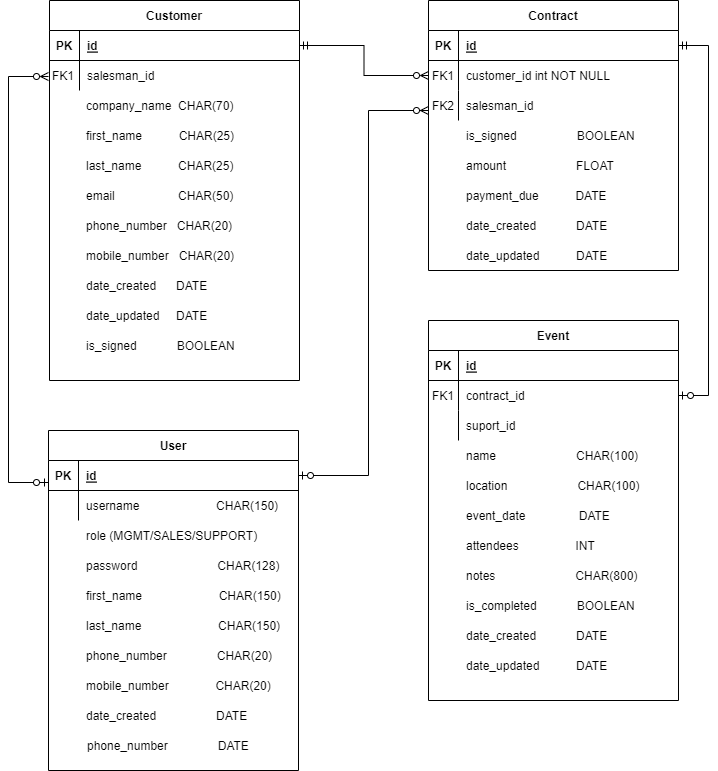

The diagram above was exported from draw.io. Its source (the exported page's mxGraphModel, read from the mxfile embedded in the PNG):
<mxGraphModel dx="1102" dy="844" grid="1" gridSize="10" guides="1" tooltips="1" connect="1" arrows="1" fold="1" page="1" pageScale="1" pageWidth="850" pageHeight="1100" math="0" shadow="0" extFonts="Permanent Marker^https://fonts.googleapis.com/css?family=Permanent+Marker">
  <root>
    <mxCell id="0" />
    <mxCell id="1" parent="0" />
    <mxCell id="C-vyLk0tnHw3VtMMgP7b-2" value="Contract" style="shape=table;startSize=30;container=1;collapsible=1;childLayout=tableLayout;fixedRows=1;rowLines=0;fontStyle=1;align=center;resizeLast=1;" parent="1" vertex="1">
      <mxGeometry x="450" y="120" width="250" height="270" as="geometry" />
    </mxCell>
    <mxCell id="C-vyLk0tnHw3VtMMgP7b-3" value="" style="shape=partialRectangle;collapsible=0;dropTarget=0;pointerEvents=0;fillColor=none;points=[[0,0.5],[1,0.5]];portConstraint=eastwest;top=0;left=0;right=0;bottom=1;" parent="C-vyLk0tnHw3VtMMgP7b-2" vertex="1">
      <mxGeometry y="30" width="250" height="30" as="geometry" />
    </mxCell>
    <mxCell id="C-vyLk0tnHw3VtMMgP7b-4" value="PK" style="shape=partialRectangle;overflow=hidden;connectable=0;fillColor=none;top=0;left=0;bottom=0;right=0;fontStyle=1;" parent="C-vyLk0tnHw3VtMMgP7b-3" vertex="1">
      <mxGeometry width="30" height="30" as="geometry">
        <mxRectangle width="30" height="30" as="alternateBounds" />
      </mxGeometry>
    </mxCell>
    <mxCell id="C-vyLk0tnHw3VtMMgP7b-5" value="id" style="shape=partialRectangle;overflow=hidden;connectable=0;fillColor=none;top=0;left=0;bottom=0;right=0;align=left;spacingLeft=6;fontStyle=5;" parent="C-vyLk0tnHw3VtMMgP7b-3" vertex="1">
      <mxGeometry x="30" width="220" height="30" as="geometry">
        <mxRectangle width="220" height="30" as="alternateBounds" />
      </mxGeometry>
    </mxCell>
    <mxCell id="C-vyLk0tnHw3VtMMgP7b-6" value="" style="shape=partialRectangle;collapsible=0;dropTarget=0;pointerEvents=0;fillColor=none;points=[[0,0.5],[1,0.5]];portConstraint=eastwest;top=0;left=0;right=0;bottom=0;" parent="C-vyLk0tnHw3VtMMgP7b-2" vertex="1">
      <mxGeometry y="60" width="250" height="30" as="geometry" />
    </mxCell>
    <mxCell id="C-vyLk0tnHw3VtMMgP7b-7" value="FK1" style="shape=partialRectangle;overflow=hidden;connectable=0;fillColor=none;top=0;left=0;bottom=0;right=0;" parent="C-vyLk0tnHw3VtMMgP7b-6" vertex="1">
      <mxGeometry width="30" height="30" as="geometry">
        <mxRectangle width="30" height="30" as="alternateBounds" />
      </mxGeometry>
    </mxCell>
    <mxCell id="C-vyLk0tnHw3VtMMgP7b-8" value="customer_id int NOT NULL" style="shape=partialRectangle;overflow=hidden;connectable=0;fillColor=none;top=0;left=0;bottom=0;right=0;align=left;spacingLeft=6;" parent="C-vyLk0tnHw3VtMMgP7b-6" vertex="1">
      <mxGeometry x="30" width="220" height="30" as="geometry">
        <mxRectangle width="220" height="30" as="alternateBounds" />
      </mxGeometry>
    </mxCell>
    <mxCell id="C-vyLk0tnHw3VtMMgP7b-9" value="" style="shape=partialRectangle;collapsible=0;dropTarget=0;pointerEvents=0;fillColor=none;points=[[0,0.5],[1,0.5]];portConstraint=eastwest;top=0;left=0;right=0;bottom=0;" parent="C-vyLk0tnHw3VtMMgP7b-2" vertex="1">
      <mxGeometry y="90" width="250" height="30" as="geometry" />
    </mxCell>
    <mxCell id="C-vyLk0tnHw3VtMMgP7b-10" value="" style="shape=partialRectangle;overflow=hidden;connectable=0;fillColor=none;top=0;left=0;bottom=0;right=0;" parent="C-vyLk0tnHw3VtMMgP7b-9" vertex="1">
      <mxGeometry width="30" height="30" as="geometry">
        <mxRectangle width="30" height="30" as="alternateBounds" />
      </mxGeometry>
    </mxCell>
    <mxCell id="C-vyLk0tnHw3VtMMgP7b-11" value="salesman_id" style="shape=partialRectangle;overflow=hidden;connectable=0;fillColor=none;top=0;left=0;bottom=0;right=0;align=left;spacingLeft=6;" parent="C-vyLk0tnHw3VtMMgP7b-9" vertex="1">
      <mxGeometry x="30" width="220" height="30" as="geometry">
        <mxRectangle width="220" height="30" as="alternateBounds" />
      </mxGeometry>
    </mxCell>
    <mxCell id="C-vyLk0tnHw3VtMMgP7b-13" value="Event" style="shape=table;startSize=30;container=1;collapsible=1;childLayout=tableLayout;fixedRows=1;rowLines=0;fontStyle=1;align=center;resizeLast=1;" parent="1" vertex="1">
      <mxGeometry x="450" y="440" width="250" height="380" as="geometry" />
    </mxCell>
    <mxCell id="C-vyLk0tnHw3VtMMgP7b-14" value="" style="shape=partialRectangle;collapsible=0;dropTarget=0;pointerEvents=0;fillColor=none;points=[[0,0.5],[1,0.5]];portConstraint=eastwest;top=0;left=0;right=0;bottom=1;" parent="C-vyLk0tnHw3VtMMgP7b-13" vertex="1">
      <mxGeometry y="30" width="250" height="30" as="geometry" />
    </mxCell>
    <mxCell id="C-vyLk0tnHw3VtMMgP7b-15" value="PK" style="shape=partialRectangle;overflow=hidden;connectable=0;fillColor=none;top=0;left=0;bottom=0;right=0;fontStyle=1;" parent="C-vyLk0tnHw3VtMMgP7b-14" vertex="1">
      <mxGeometry width="30" height="30" as="geometry">
        <mxRectangle width="30" height="30" as="alternateBounds" />
      </mxGeometry>
    </mxCell>
    <mxCell id="C-vyLk0tnHw3VtMMgP7b-16" value="id" style="shape=partialRectangle;overflow=hidden;connectable=0;fillColor=none;top=0;left=0;bottom=0;right=0;align=left;spacingLeft=6;fontStyle=5;" parent="C-vyLk0tnHw3VtMMgP7b-14" vertex="1">
      <mxGeometry x="30" width="220" height="30" as="geometry">
        <mxRectangle width="220" height="30" as="alternateBounds" />
      </mxGeometry>
    </mxCell>
    <mxCell id="C-vyLk0tnHw3VtMMgP7b-17" value="" style="shape=partialRectangle;collapsible=0;dropTarget=0;pointerEvents=0;fillColor=none;points=[[0,0.5],[1,0.5]];portConstraint=eastwest;top=0;left=0;right=0;bottom=0;" parent="C-vyLk0tnHw3VtMMgP7b-13" vertex="1">
      <mxGeometry y="60" width="250" height="30" as="geometry" />
    </mxCell>
    <mxCell id="C-vyLk0tnHw3VtMMgP7b-18" value="FK1" style="shape=partialRectangle;overflow=hidden;connectable=0;fillColor=none;top=0;left=0;bottom=0;right=0;" parent="C-vyLk0tnHw3VtMMgP7b-17" vertex="1">
      <mxGeometry width="30" height="30" as="geometry">
        <mxRectangle width="30" height="30" as="alternateBounds" />
      </mxGeometry>
    </mxCell>
    <mxCell id="C-vyLk0tnHw3VtMMgP7b-19" value="contract_id" style="shape=partialRectangle;overflow=hidden;connectable=0;fillColor=none;top=0;left=0;bottom=0;right=0;align=left;spacingLeft=6;" parent="C-vyLk0tnHw3VtMMgP7b-17" vertex="1">
      <mxGeometry x="30" width="220" height="30" as="geometry">
        <mxRectangle width="220" height="30" as="alternateBounds" />
      </mxGeometry>
    </mxCell>
    <mxCell id="C-vyLk0tnHw3VtMMgP7b-20" value="" style="shape=partialRectangle;collapsible=0;dropTarget=0;pointerEvents=0;fillColor=none;points=[[0,0.5],[1,0.5]];portConstraint=eastwest;top=0;left=0;right=0;bottom=0;" parent="C-vyLk0tnHw3VtMMgP7b-13" vertex="1">
      <mxGeometry y="90" width="250" height="30" as="geometry" />
    </mxCell>
    <mxCell id="C-vyLk0tnHw3VtMMgP7b-21" value="" style="shape=partialRectangle;overflow=hidden;connectable=0;fillColor=none;top=0;left=0;bottom=0;right=0;" parent="C-vyLk0tnHw3VtMMgP7b-20" vertex="1">
      <mxGeometry width="30" height="30" as="geometry">
        <mxRectangle width="30" height="30" as="alternateBounds" />
      </mxGeometry>
    </mxCell>
    <mxCell id="C-vyLk0tnHw3VtMMgP7b-22" value="suport_id" style="shape=partialRectangle;overflow=hidden;connectable=0;fillColor=none;top=0;left=0;bottom=0;right=0;align=left;spacingLeft=6;" parent="C-vyLk0tnHw3VtMMgP7b-20" vertex="1">
      <mxGeometry x="30" width="220" height="30" as="geometry">
        <mxRectangle width="220" height="30" as="alternateBounds" />
      </mxGeometry>
    </mxCell>
    <mxCell id="C-vyLk0tnHw3VtMMgP7b-23" value="Customer" style="shape=table;startSize=30;container=1;collapsible=1;childLayout=tableLayout;fixedRows=1;rowLines=0;fontStyle=1;align=center;resizeLast=1;" parent="1" vertex="1">
      <mxGeometry x="71" y="120" width="250" height="380" as="geometry" />
    </mxCell>
    <mxCell id="C-vyLk0tnHw3VtMMgP7b-24" value="" style="shape=partialRectangle;collapsible=0;dropTarget=0;pointerEvents=0;fillColor=none;points=[[0,0.5],[1,0.5]];portConstraint=eastwest;top=0;left=0;right=0;bottom=1;" parent="C-vyLk0tnHw3VtMMgP7b-23" vertex="1">
      <mxGeometry y="30" width="250" height="30" as="geometry" />
    </mxCell>
    <mxCell id="C-vyLk0tnHw3VtMMgP7b-25" value="PK" style="shape=partialRectangle;overflow=hidden;connectable=0;fillColor=none;top=0;left=0;bottom=0;right=0;fontStyle=1;" parent="C-vyLk0tnHw3VtMMgP7b-24" vertex="1">
      <mxGeometry width="30" height="30" as="geometry">
        <mxRectangle width="30" height="30" as="alternateBounds" />
      </mxGeometry>
    </mxCell>
    <mxCell id="C-vyLk0tnHw3VtMMgP7b-26" value="id" style="shape=partialRectangle;overflow=hidden;connectable=0;fillColor=none;top=0;left=0;bottom=0;right=0;align=left;spacingLeft=6;fontStyle=5;" parent="C-vyLk0tnHw3VtMMgP7b-24" vertex="1">
      <mxGeometry x="30" width="220" height="30" as="geometry">
        <mxRectangle width="220" height="30" as="alternateBounds" />
      </mxGeometry>
    </mxCell>
    <mxCell id="C-vyLk0tnHw3VtMMgP7b-27" value="" style="shape=partialRectangle;collapsible=0;dropTarget=0;pointerEvents=0;fillColor=none;points=[[0,0.5],[1,0.5]];portConstraint=eastwest;top=0;left=0;right=0;bottom=0;" parent="C-vyLk0tnHw3VtMMgP7b-23" vertex="1">
      <mxGeometry y="60" width="250" height="30" as="geometry" />
    </mxCell>
    <mxCell id="C-vyLk0tnHw3VtMMgP7b-28" value="" style="shape=partialRectangle;overflow=hidden;connectable=0;fillColor=none;top=0;left=0;bottom=0;right=0;" parent="C-vyLk0tnHw3VtMMgP7b-27" vertex="1">
      <mxGeometry width="30" height="30" as="geometry">
        <mxRectangle width="30" height="30" as="alternateBounds" />
      </mxGeometry>
    </mxCell>
    <mxCell id="C-vyLk0tnHw3VtMMgP7b-29" value="salesman_id" style="shape=partialRectangle;overflow=hidden;connectable=0;fillColor=none;top=0;left=0;bottom=0;right=0;align=left;spacingLeft=6;" parent="C-vyLk0tnHw3VtMMgP7b-27" vertex="1">
      <mxGeometry x="30" width="220" height="30" as="geometry">
        <mxRectangle width="220" height="30" as="alternateBounds" />
      </mxGeometry>
    </mxCell>
    <mxCell id="iD7qpMZJBdUFC5s2P740-1" value="FK1" style="shape=partialRectangle;overflow=hidden;connectable=0;fillColor=none;top=0;left=0;bottom=0;right=0;" vertex="1" parent="1">
      <mxGeometry x="70" y="180" width="30" height="30" as="geometry" />
    </mxCell>
    <mxCell id="iD7qpMZJBdUFC5s2P740-2" value="company_name  CHAR(70)" style="shape=partialRectangle;overflow=hidden;connectable=0;fillColor=none;top=0;left=0;bottom=0;right=0;align=left;spacingLeft=6;" vertex="1" parent="1">
      <mxGeometry x="100" y="210" width="220" height="30" as="geometry">
        <mxRectangle width="220" height="30" as="alternateBounds" />
      </mxGeometry>
    </mxCell>
    <mxCell id="iD7qpMZJBdUFC5s2P740-3" value="first_name           CHAR(25)" style="shape=partialRectangle;overflow=hidden;connectable=0;fillColor=none;top=0;left=0;bottom=0;right=0;align=left;spacingLeft=6;" vertex="1" parent="1">
      <mxGeometry x="100" y="240" width="220" height="30" as="geometry">
        <mxRectangle width="220" height="30" as="alternateBounds" />
      </mxGeometry>
    </mxCell>
    <mxCell id="iD7qpMZJBdUFC5s2P740-4" value="last_name           CHAR(25)" style="shape=partialRectangle;overflow=hidden;connectable=0;fillColor=none;top=0;left=0;bottom=0;right=0;align=left;spacingLeft=6;" vertex="1" parent="1">
      <mxGeometry x="100" y="270" width="220" height="30" as="geometry">
        <mxRectangle width="220" height="30" as="alternateBounds" />
      </mxGeometry>
    </mxCell>
    <mxCell id="iD7qpMZJBdUFC5s2P740-5" value="email                   CHAR(50)" style="shape=partialRectangle;overflow=hidden;connectable=0;fillColor=none;top=0;left=0;bottom=0;right=0;align=left;spacingLeft=6;" vertex="1" parent="1">
      <mxGeometry x="100" y="300" width="220" height="30" as="geometry">
        <mxRectangle width="220" height="30" as="alternateBounds" />
      </mxGeometry>
    </mxCell>
    <mxCell id="iD7qpMZJBdUFC5s2P740-6" value="phone_number   CHAR(20)" style="shape=partialRectangle;overflow=hidden;connectable=0;fillColor=none;top=0;left=0;bottom=0;right=0;align=left;spacingLeft=6;" vertex="1" parent="1">
      <mxGeometry x="100" y="330" width="220" height="30" as="geometry">
        <mxRectangle width="220" height="30" as="alternateBounds" />
      </mxGeometry>
    </mxCell>
    <mxCell id="iD7qpMZJBdUFC5s2P740-7" value="mobile_number   CHAR(20)" style="shape=partialRectangle;overflow=hidden;connectable=0;fillColor=none;top=0;left=0;bottom=0;right=0;align=left;spacingLeft=6;" vertex="1" parent="1">
      <mxGeometry x="100" y="360" width="220" height="30" as="geometry">
        <mxRectangle width="220" height="30" as="alternateBounds" />
      </mxGeometry>
    </mxCell>
    <mxCell id="iD7qpMZJBdUFC5s2P740-8" value="date_created      DATE" style="shape=partialRectangle;overflow=hidden;connectable=0;fillColor=none;top=0;left=0;bottom=0;right=0;align=left;spacingLeft=6;" vertex="1" parent="1">
      <mxGeometry x="100" y="390" width="220" height="30" as="geometry">
        <mxRectangle width="220" height="30" as="alternateBounds" />
      </mxGeometry>
    </mxCell>
    <mxCell id="iD7qpMZJBdUFC5s2P740-9" value="date_updated     DATE" style="shape=partialRectangle;overflow=hidden;connectable=0;fillColor=none;top=0;left=0;bottom=0;right=0;align=left;spacingLeft=6;" vertex="1" parent="1">
      <mxGeometry x="100" y="420" width="220" height="30" as="geometry">
        <mxRectangle width="220" height="30" as="alternateBounds" />
      </mxGeometry>
    </mxCell>
    <mxCell id="iD7qpMZJBdUFC5s2P740-10" value="is_signed            BOOLEAN" style="shape=partialRectangle;overflow=hidden;connectable=0;fillColor=none;top=0;left=0;bottom=0;right=0;align=left;spacingLeft=6;" vertex="1" parent="1">
      <mxGeometry x="100" y="450" width="220" height="30" as="geometry">
        <mxRectangle width="220" height="30" as="alternateBounds" />
      </mxGeometry>
    </mxCell>
    <mxCell id="iD7qpMZJBdUFC5s2P740-11" value="is_signed                  BOOLEAN" style="shape=partialRectangle;overflow=hidden;connectable=0;fillColor=none;top=0;left=0;bottom=0;right=0;align=left;spacingLeft=6;" vertex="1" parent="1">
      <mxGeometry x="480" y="240" width="220" height="30" as="geometry">
        <mxRectangle width="220" height="30" as="alternateBounds" />
      </mxGeometry>
    </mxCell>
    <mxCell id="iD7qpMZJBdUFC5s2P740-12" value="amount                     FLOAT" style="shape=partialRectangle;overflow=hidden;connectable=0;fillColor=none;top=0;left=0;bottom=0;right=0;align=left;spacingLeft=6;" vertex="1" parent="1">
      <mxGeometry x="480" y="270" width="220" height="30" as="geometry">
        <mxRectangle width="220" height="30" as="alternateBounds" />
      </mxGeometry>
    </mxCell>
    <mxCell id="iD7qpMZJBdUFC5s2P740-13" value="payment_due           DATE" style="shape=partialRectangle;overflow=hidden;connectable=0;fillColor=none;top=0;left=0;bottom=0;right=0;align=left;spacingLeft=6;" vertex="1" parent="1">
      <mxGeometry x="480" y="300" width="220" height="30" as="geometry">
        <mxRectangle width="220" height="30" as="alternateBounds" />
      </mxGeometry>
    </mxCell>
    <mxCell id="iD7qpMZJBdUFC5s2P740-14" value="date_created            DATE" style="shape=partialRectangle;overflow=hidden;connectable=0;fillColor=none;top=0;left=0;bottom=0;right=0;align=left;spacingLeft=6;" vertex="1" parent="1">
      <mxGeometry x="480" y="330" width="220" height="30" as="geometry">
        <mxRectangle width="220" height="30" as="alternateBounds" />
      </mxGeometry>
    </mxCell>
    <mxCell id="iD7qpMZJBdUFC5s2P740-15" value="name                        CHAR(100)" style="shape=partialRectangle;overflow=hidden;connectable=0;fillColor=none;top=0;left=0;bottom=0;right=0;align=left;spacingLeft=6;" vertex="1" parent="1">
      <mxGeometry x="480" y="560" width="220" height="30" as="geometry">
        <mxRectangle width="220" height="30" as="alternateBounds" />
      </mxGeometry>
    </mxCell>
    <mxCell id="iD7qpMZJBdUFC5s2P740-16" value="location                     CHAR(100)" style="shape=partialRectangle;overflow=hidden;connectable=0;fillColor=none;top=0;left=0;bottom=0;right=0;align=left;spacingLeft=6;" vertex="1" parent="1">
      <mxGeometry x="480" y="590" width="220" height="30" as="geometry">
        <mxRectangle width="220" height="30" as="alternateBounds" />
      </mxGeometry>
    </mxCell>
    <mxCell id="iD7qpMZJBdUFC5s2P740-17" value="event_date                DATE" style="shape=partialRectangle;overflow=hidden;connectable=0;fillColor=none;top=0;left=0;bottom=0;right=0;align=left;spacingLeft=6;" vertex="1" parent="1">
      <mxGeometry x="480" y="620" width="220" height="30" as="geometry">
        <mxRectangle width="220" height="30" as="alternateBounds" />
      </mxGeometry>
    </mxCell>
    <mxCell id="iD7qpMZJBdUFC5s2P740-18" value="attendees                 INT" style="shape=partialRectangle;overflow=hidden;connectable=0;fillColor=none;top=0;left=0;bottom=0;right=0;align=left;spacingLeft=6;" vertex="1" parent="1">
      <mxGeometry x="480" y="650" width="220" height="30" as="geometry">
        <mxRectangle width="220" height="30" as="alternateBounds" />
      </mxGeometry>
    </mxCell>
    <mxCell id="iD7qpMZJBdUFC5s2P740-19" value="notes                        CHAR(800)" style="shape=partialRectangle;overflow=hidden;connectable=0;fillColor=none;top=0;left=0;bottom=0;right=0;align=left;spacingLeft=6;" vertex="1" parent="1">
      <mxGeometry x="480" y="680" width="220" height="30" as="geometry">
        <mxRectangle width="220" height="30" as="alternateBounds" />
      </mxGeometry>
    </mxCell>
    <mxCell id="iD7qpMZJBdUFC5s2P740-20" value="is_completed            BOOLEAN" style="shape=partialRectangle;overflow=hidden;connectable=0;fillColor=none;top=0;left=0;bottom=0;right=0;align=left;spacingLeft=6;" vertex="1" parent="1">
      <mxGeometry x="480" y="710" width="220" height="30" as="geometry">
        <mxRectangle width="220" height="30" as="alternateBounds" />
      </mxGeometry>
    </mxCell>
    <mxCell id="iD7qpMZJBdUFC5s2P740-21" value="date_created            DATE    " style="shape=partialRectangle;overflow=hidden;connectable=0;fillColor=none;top=0;left=0;bottom=0;right=0;align=left;spacingLeft=6;" vertex="1" parent="1">
      <mxGeometry x="480" y="740" width="220" height="30" as="geometry">
        <mxRectangle width="220" height="30" as="alternateBounds" />
      </mxGeometry>
    </mxCell>
    <mxCell id="iD7qpMZJBdUFC5s2P740-22" value="date_updated           DATE" style="shape=partialRectangle;overflow=hidden;connectable=0;fillColor=none;top=0;left=0;bottom=0;right=0;align=left;spacingLeft=6;" vertex="1" parent="1">
      <mxGeometry x="480" y="360" width="220" height="30" as="geometry">
        <mxRectangle width="220" height="30" as="alternateBounds" />
      </mxGeometry>
    </mxCell>
    <mxCell id="iD7qpMZJBdUFC5s2P740-23" value="FK2" style="shape=partialRectangle;overflow=hidden;connectable=0;fillColor=none;top=0;left=0;bottom=0;right=0;" vertex="1" parent="1">
      <mxGeometry x="450" y="210" width="30" height="30" as="geometry">
        <mxRectangle width="30" height="30" as="alternateBounds" />
      </mxGeometry>
    </mxCell>
    <mxCell id="iD7qpMZJBdUFC5s2P740-25" style="edgeStyle=orthogonalEdgeStyle;rounded=0;orthogonalLoop=1;jettySize=auto;html=1;exitX=1;exitY=0.5;exitDx=0;exitDy=0;startArrow=ERmandOne;startFill=0;entryX=1;entryY=0.5;entryDx=0;entryDy=0;endArrow=ERzeroToOne;endFill=0;" edge="1" parent="1" source="C-vyLk0tnHw3VtMMgP7b-3" target="C-vyLk0tnHw3VtMMgP7b-17">
      <mxGeometry relative="1" as="geometry">
        <mxPoint x="720" y="520" as="targetPoint" />
        <Array as="points">
          <mxPoint x="730" y="165" />
          <mxPoint x="730" y="515" />
        </Array>
      </mxGeometry>
    </mxCell>
    <mxCell id="iD7qpMZJBdUFC5s2P740-28" style="edgeStyle=orthogonalEdgeStyle;rounded=0;orthogonalLoop=1;jettySize=auto;html=1;exitX=1;exitY=0.5;exitDx=0;exitDy=0;entryX=0;entryY=0.5;entryDx=0;entryDy=0;startArrow=ERmandOne;startFill=0;endArrow=ERzeroToMany;endFill=0;" edge="1" parent="1" source="C-vyLk0tnHw3VtMMgP7b-24" target="C-vyLk0tnHw3VtMMgP7b-6">
      <mxGeometry relative="1" as="geometry" />
    </mxCell>
    <mxCell id="iD7qpMZJBdUFC5s2P740-29" value="User" style="shape=table;startSize=30;container=1;collapsible=1;childLayout=tableLayout;fixedRows=1;rowLines=0;fontStyle=1;align=center;resizeLast=1;" vertex="1" parent="1">
      <mxGeometry x="70" y="550" width="250" height="340" as="geometry" />
    </mxCell>
    <mxCell id="iD7qpMZJBdUFC5s2P740-30" value="" style="shape=partialRectangle;collapsible=0;dropTarget=0;pointerEvents=0;fillColor=none;points=[[0,0.5],[1,0.5]];portConstraint=eastwest;top=0;left=0;right=0;bottom=1;" vertex="1" parent="iD7qpMZJBdUFC5s2P740-29">
      <mxGeometry y="30" width="250" height="30" as="geometry" />
    </mxCell>
    <mxCell id="iD7qpMZJBdUFC5s2P740-31" value="PK" style="shape=partialRectangle;overflow=hidden;connectable=0;fillColor=none;top=0;left=0;bottom=0;right=0;fontStyle=1;" vertex="1" parent="iD7qpMZJBdUFC5s2P740-30">
      <mxGeometry width="30" height="30" as="geometry">
        <mxRectangle width="30" height="30" as="alternateBounds" />
      </mxGeometry>
    </mxCell>
    <mxCell id="iD7qpMZJBdUFC5s2P740-32" value="id" style="shape=partialRectangle;overflow=hidden;connectable=0;fillColor=none;top=0;left=0;bottom=0;right=0;align=left;spacingLeft=6;fontStyle=5;" vertex="1" parent="iD7qpMZJBdUFC5s2P740-30">
      <mxGeometry x="30" width="220" height="30" as="geometry">
        <mxRectangle width="220" height="30" as="alternateBounds" />
      </mxGeometry>
    </mxCell>
    <mxCell id="iD7qpMZJBdUFC5s2P740-33" value="" style="shape=partialRectangle;collapsible=0;dropTarget=0;pointerEvents=0;fillColor=none;points=[[0,0.5],[1,0.5]];portConstraint=eastwest;top=0;left=0;right=0;bottom=0;" vertex="1" parent="iD7qpMZJBdUFC5s2P740-29">
      <mxGeometry y="60" width="250" height="30" as="geometry" />
    </mxCell>
    <mxCell id="iD7qpMZJBdUFC5s2P740-34" value="" style="shape=partialRectangle;overflow=hidden;connectable=0;fillColor=none;top=0;left=0;bottom=0;right=0;" vertex="1" parent="iD7qpMZJBdUFC5s2P740-33">
      <mxGeometry width="30" height="30" as="geometry">
        <mxRectangle width="30" height="30" as="alternateBounds" />
      </mxGeometry>
    </mxCell>
    <mxCell id="iD7qpMZJBdUFC5s2P740-35" value="username                       CHAR(150)" style="shape=partialRectangle;overflow=hidden;connectable=0;fillColor=none;top=0;left=0;bottom=0;right=0;align=left;spacingLeft=6;" vertex="1" parent="iD7qpMZJBdUFC5s2P740-33">
      <mxGeometry x="30" width="220" height="30" as="geometry">
        <mxRectangle width="220" height="30" as="alternateBounds" />
      </mxGeometry>
    </mxCell>
    <mxCell id="iD7qpMZJBdUFC5s2P740-36" value="password                        CHAR(128)" style="shape=partialRectangle;overflow=hidden;connectable=0;fillColor=none;top=0;left=0;bottom=0;right=0;align=left;spacingLeft=6;" vertex="1" parent="1">
      <mxGeometry x="100" y="670" width="220" height="30" as="geometry">
        <mxRectangle width="220" height="30" as="alternateBounds" />
      </mxGeometry>
    </mxCell>
    <mxCell id="iD7qpMZJBdUFC5s2P740-37" value="first_name                       CHAR(150)" style="shape=partialRectangle;overflow=hidden;connectable=0;fillColor=none;top=0;left=0;bottom=0;right=0;align=left;spacingLeft=6;" vertex="1" parent="1">
      <mxGeometry x="100" y="700" width="220" height="30" as="geometry">
        <mxRectangle width="220" height="30" as="alternateBounds" />
      </mxGeometry>
    </mxCell>
    <mxCell id="iD7qpMZJBdUFC5s2P740-38" value="last_name                       CHAR(150)" style="shape=partialRectangle;overflow=hidden;connectable=0;fillColor=none;top=0;left=0;bottom=0;right=0;align=left;spacingLeft=6;" vertex="1" parent="1">
      <mxGeometry x="100" y="730" width="220" height="30" as="geometry">
        <mxRectangle width="220" height="30" as="alternateBounds" />
      </mxGeometry>
    </mxCell>
    <mxCell id="iD7qpMZJBdUFC5s2P740-39" value="phone_number               CHAR(20)" style="shape=partialRectangle;overflow=hidden;connectable=0;fillColor=none;top=0;left=0;bottom=0;right=0;align=left;spacingLeft=6;" vertex="1" parent="1">
      <mxGeometry x="100" y="760" width="220" height="30" as="geometry">
        <mxRectangle width="220" height="30" as="alternateBounds" />
      </mxGeometry>
    </mxCell>
    <mxCell id="iD7qpMZJBdUFC5s2P740-40" value="mobile_number              CHAR(20)" style="shape=partialRectangle;overflow=hidden;connectable=0;fillColor=none;top=0;left=0;bottom=0;right=0;align=left;spacingLeft=6;" vertex="1" parent="1">
      <mxGeometry x="100" y="790" width="220" height="30" as="geometry">
        <mxRectangle width="220" height="30" as="alternateBounds" />
      </mxGeometry>
    </mxCell>
    <mxCell id="iD7qpMZJBdUFC5s2P740-41" value="role (MGMT/SALES/SUPPORT)" style="shape=partialRectangle;overflow=hidden;connectable=0;fillColor=none;top=0;left=0;bottom=0;right=0;align=left;spacingLeft=6;" vertex="1" parent="1">
      <mxGeometry x="100" y="640" width="220" height="30" as="geometry">
        <mxRectangle width="220" height="30" as="alternateBounds" />
      </mxGeometry>
    </mxCell>
    <mxCell id="iD7qpMZJBdUFC5s2P740-43" style="edgeStyle=elbowEdgeStyle;rounded=0;orthogonalLoop=1;jettySize=auto;html=1;startArrow=ERzeroToOne;startFill=0;endArrow=ERzeroToMany;endFill=0;" edge="1" parent="1">
      <mxGeometry relative="1" as="geometry">
        <mxPoint x="70" y="196" as="targetPoint" />
        <mxPoint x="70" y="602" as="sourcePoint" />
        <Array as="points">
          <mxPoint x="30" y="410" />
        </Array>
      </mxGeometry>
    </mxCell>
    <mxCell id="iD7qpMZJBdUFC5s2P740-44" value="" style="edgeStyle=elbowEdgeStyle;fontSize=12;html=1;endArrow=ERzeroToMany;startArrow=ERzeroToOne;rounded=0;exitX=1;exitY=0.5;exitDx=0;exitDy=0;startFill=0;" edge="1" parent="1" source="iD7qpMZJBdUFC5s2P740-30">
      <mxGeometry width="100" height="100" relative="1" as="geometry">
        <mxPoint x="370" y="580" as="sourcePoint" />
        <mxPoint x="450" y="230" as="targetPoint" />
        <Array as="points">
          <mxPoint x="390" y="420" />
          <mxPoint x="390" y="410" />
        </Array>
      </mxGeometry>
    </mxCell>
    <mxCell id="iD7qpMZJBdUFC5s2P740-45" value="date_updated           DATE" style="shape=partialRectangle;overflow=hidden;connectable=0;fillColor=none;top=0;left=0;bottom=0;right=0;align=left;spacingLeft=6;" vertex="1" parent="1">
      <mxGeometry x="480" y="770" width="220" height="30" as="geometry">
        <mxRectangle width="220" height="30" as="alternateBounds" />
      </mxGeometry>
    </mxCell>
    <mxCell id="iD7qpMZJBdUFC5s2P740-46" value="date_created                  DATE" style="shape=partialRectangle;overflow=hidden;connectable=0;fillColor=none;top=0;left=0;bottom=0;right=0;align=left;spacingLeft=6;" vertex="1" parent="1">
      <mxGeometry x="100" y="820" width="220" height="30" as="geometry">
        <mxRectangle width="220" height="30" as="alternateBounds" />
      </mxGeometry>
    </mxCell>
    <mxCell id="iD7qpMZJBdUFC5s2P740-47" value="phone_number               DATE" style="shape=partialRectangle;overflow=hidden;connectable=0;fillColor=none;top=0;left=0;bottom=0;right=0;align=left;spacingLeft=6;" vertex="1" parent="1">
      <mxGeometry x="101" y="850" width="220" height="30" as="geometry">
        <mxRectangle width="220" height="30" as="alternateBounds" />
      </mxGeometry>
    </mxCell>
  </root>
</mxGraphModel>